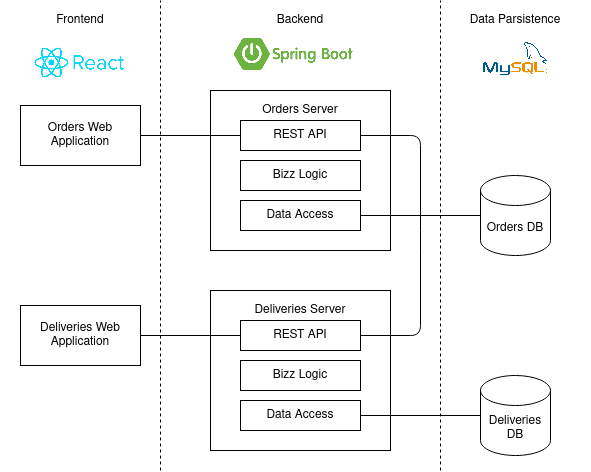

The diagram above was exported from draw.io. Its source (the exported page's mxGraphModel, read from the mxfile embedded in the PNG):
<mxGraphModel dx="1348" dy="775" grid="1" gridSize="10" guides="1" tooltips="1" connect="1" arrows="1" fold="1" page="1" pageScale="1" pageWidth="850" pageHeight="1100" math="0" shadow="0">
  <root>
    <mxCell id="0" />
    <mxCell id="1" parent="0" />
    <mxCell id="XyfpZ_QzaTByvPjJjuuN-1" value="" style="rounded=0;whiteSpace=wrap;html=1;" vertex="1" parent="1">
      <mxGeometry x="370" y="130" width="180" height="160" as="geometry" />
    </mxCell>
    <mxCell id="XyfpZ_QzaTByvPjJjuuN-3" value="" style="endArrow=none;dashed=1;html=1;" edge="1" parent="1">
      <mxGeometry width="50" height="50" relative="1" as="geometry">
        <mxPoint x="320" y="510" as="sourcePoint" />
        <mxPoint x="320" y="40" as="targetPoint" />
      </mxGeometry>
    </mxCell>
    <mxCell id="XyfpZ_QzaTByvPjJjuuN-4" value="" style="endArrow=none;dashed=1;html=1;" edge="1" parent="1">
      <mxGeometry width="50" height="50" relative="1" as="geometry">
        <mxPoint x="600" y="510" as="sourcePoint" />
        <mxPoint x="600" y="40" as="targetPoint" />
      </mxGeometry>
    </mxCell>
    <mxCell id="XyfpZ_QzaTByvPjJjuuN-6" value="Orders Server" style="text;html=1;strokeColor=none;fillColor=none;align=center;verticalAlign=middle;whiteSpace=wrap;rounded=0;" vertex="1" parent="1">
      <mxGeometry x="370" y="140" width="180" height="20" as="geometry" />
    </mxCell>
    <mxCell id="XyfpZ_QzaTByvPjJjuuN-7" value="REST API" style="rounded=0;whiteSpace=wrap;html=1;" vertex="1" parent="1">
      <mxGeometry x="400" y="160" width="120" height="30" as="geometry" />
    </mxCell>
    <mxCell id="XyfpZ_QzaTByvPjJjuuN-10" value="Bizz Logic" style="rounded=0;whiteSpace=wrap;html=1;" vertex="1" parent="1">
      <mxGeometry x="400" y="200" width="120" height="30" as="geometry" />
    </mxCell>
    <mxCell id="XyfpZ_QzaTByvPjJjuuN-11" value="Data Access" style="rounded=0;whiteSpace=wrap;html=1;" vertex="1" parent="1">
      <mxGeometry x="400" y="240" width="120" height="30" as="geometry" />
    </mxCell>
    <mxCell id="XyfpZ_QzaTByvPjJjuuN-12" value="" style="rounded=0;whiteSpace=wrap;html=1;" vertex="1" parent="1">
      <mxGeometry x="370" y="330" width="180" height="160" as="geometry" />
    </mxCell>
    <mxCell id="XyfpZ_QzaTByvPjJjuuN-13" value="Deliveries Server" style="text;html=1;strokeColor=none;fillColor=none;align=center;verticalAlign=middle;whiteSpace=wrap;rounded=0;" vertex="1" parent="1">
      <mxGeometry x="370" y="340" width="180" height="20" as="geometry" />
    </mxCell>
    <mxCell id="XyfpZ_QzaTByvPjJjuuN-14" value="REST API" style="rounded=0;whiteSpace=wrap;html=1;" vertex="1" parent="1">
      <mxGeometry x="400" y="360" width="120" height="30" as="geometry" />
    </mxCell>
    <mxCell id="XyfpZ_QzaTByvPjJjuuN-15" value="Bizz Logic" style="rounded=0;whiteSpace=wrap;html=1;" vertex="1" parent="1">
      <mxGeometry x="400" y="400" width="120" height="30" as="geometry" />
    </mxCell>
    <mxCell id="XyfpZ_QzaTByvPjJjuuN-16" value="Data Access" style="rounded=0;whiteSpace=wrap;html=1;" vertex="1" parent="1">
      <mxGeometry x="400" y="440" width="120" height="30" as="geometry" />
    </mxCell>
    <mxCell id="XyfpZ_QzaTByvPjJjuuN-17" value="Orders DB" style="shape=cylinder3;whiteSpace=wrap;html=1;boundedLbl=1;backgroundOutline=1;size=15;" vertex="1" parent="1">
      <mxGeometry x="640" y="215" width="70" height="80" as="geometry" />
    </mxCell>
    <mxCell id="XyfpZ_QzaTByvPjJjuuN-18" value="Deliveries DB" style="shape=cylinder3;whiteSpace=wrap;html=1;boundedLbl=1;backgroundOutline=1;size=15;" vertex="1" parent="1">
      <mxGeometry x="640" y="415" width="70" height="80" as="geometry" />
    </mxCell>
    <mxCell id="XyfpZ_QzaTByvPjJjuuN-19" value="Data Parsistence" style="text;html=1;strokeColor=none;fillColor=none;align=center;verticalAlign=middle;whiteSpace=wrap;rounded=0;" vertex="1" parent="1">
      <mxGeometry x="600" y="50" width="150" height="20" as="geometry" />
    </mxCell>
    <mxCell id="XyfpZ_QzaTByvPjJjuuN-20" value="Backend" style="text;html=1;strokeColor=none;fillColor=none;align=center;verticalAlign=middle;whiteSpace=wrap;rounded=0;" vertex="1" parent="1">
      <mxGeometry x="320" y="50" width="280" height="20" as="geometry" />
    </mxCell>
    <mxCell id="XyfpZ_QzaTByvPjJjuuN-21" value="Frontend" style="text;html=1;strokeColor=none;fillColor=none;align=center;verticalAlign=middle;whiteSpace=wrap;rounded=0;" vertex="1" parent="1">
      <mxGeometry x="160" y="50" width="160" height="20" as="geometry" />
    </mxCell>
    <mxCell id="XyfpZ_QzaTByvPjJjuuN-22" value="Orders Web Application" style="rounded=0;whiteSpace=wrap;html=1;" vertex="1" parent="1">
      <mxGeometry x="180" y="145" width="120" height="60" as="geometry" />
    </mxCell>
    <mxCell id="XyfpZ_QzaTByvPjJjuuN-23" value="Deliveries Web Application" style="rounded=0;whiteSpace=wrap;html=1;" vertex="1" parent="1">
      <mxGeometry x="180" y="345" width="120" height="60" as="geometry" />
    </mxCell>
    <mxCell id="XyfpZ_QzaTByvPjJjuuN-24" value="" style="endArrow=none;html=1;entryX=0;entryY=0.5;entryDx=0;entryDy=0;entryPerimeter=0;exitX=1;exitY=0.5;exitDx=0;exitDy=0;" edge="1" parent="1" source="XyfpZ_QzaTByvPjJjuuN-16" target="XyfpZ_QzaTByvPjJjuuN-18">
      <mxGeometry width="50" height="50" relative="1" as="geometry">
        <mxPoint x="700" y="660" as="sourcePoint" />
        <mxPoint x="750" y="610" as="targetPoint" />
      </mxGeometry>
    </mxCell>
    <mxCell id="XyfpZ_QzaTByvPjJjuuN-25" value="" style="endArrow=none;html=1;entryX=0;entryY=0.5;entryDx=0;entryDy=0;entryPerimeter=0;exitX=1;exitY=0.5;exitDx=0;exitDy=0;" edge="1" parent="1" source="XyfpZ_QzaTByvPjJjuuN-11" target="XyfpZ_QzaTByvPjJjuuN-17">
      <mxGeometry width="50" height="50" relative="1" as="geometry">
        <mxPoint x="520" y="550" as="sourcePoint" />
        <mxPoint x="570" y="500" as="targetPoint" />
      </mxGeometry>
    </mxCell>
    <mxCell id="XyfpZ_QzaTByvPjJjuuN-26" value="" style="endArrow=none;html=1;entryX=0;entryY=0.5;entryDx=0;entryDy=0;exitX=1;exitY=0.5;exitDx=0;exitDy=0;" edge="1" parent="1" source="XyfpZ_QzaTByvPjJjuuN-22" target="XyfpZ_QzaTByvPjJjuuN-7">
      <mxGeometry width="50" height="50" relative="1" as="geometry">
        <mxPoint x="320" y="610" as="sourcePoint" />
        <mxPoint x="370" y="560" as="targetPoint" />
      </mxGeometry>
    </mxCell>
    <mxCell id="XyfpZ_QzaTByvPjJjuuN-27" value="" style="endArrow=none;html=1;entryX=0;entryY=0.5;entryDx=0;entryDy=0;exitX=1;exitY=0.5;exitDx=0;exitDy=0;" edge="1" parent="1" source="XyfpZ_QzaTByvPjJjuuN-23" target="XyfpZ_QzaTByvPjJjuuN-14">
      <mxGeometry width="50" height="50" relative="1" as="geometry">
        <mxPoint x="190" y="600" as="sourcePoint" />
        <mxPoint x="240" y="550" as="targetPoint" />
      </mxGeometry>
    </mxCell>
    <mxCell id="XyfpZ_QzaTByvPjJjuuN-28" value="" style="endArrow=none;html=1;entryX=1;entryY=0.5;entryDx=0;entryDy=0;exitX=1;exitY=0.5;exitDx=0;exitDy=0;" edge="1" parent="1" source="XyfpZ_QzaTByvPjJjuuN-14" target="XyfpZ_QzaTByvPjJjuuN-7">
      <mxGeometry width="50" height="50" relative="1" as="geometry">
        <mxPoint x="780" y="380" as="sourcePoint" />
        <mxPoint x="830" y="330" as="targetPoint" />
        <Array as="points">
          <mxPoint x="580" y="375" />
          <mxPoint x="580" y="280" />
          <mxPoint x="580" y="175" />
        </Array>
      </mxGeometry>
    </mxCell>
    <mxCell id="XyfpZ_QzaTByvPjJjuuN-29" value="" style="shape=image;verticalLabelPosition=bottom;labelBackgroundColor=#ffffff;verticalAlign=top;aspect=fixed;imageAspect=0;image=https://miro.medium.com/max/876/1*j7q_cdCjUkhHhxJIvrpf1A.png;" vertex="1" parent="1">
      <mxGeometry x="386.96999999999997" y="70" width="146.07" height="50" as="geometry" />
    </mxCell>
    <mxCell id="XyfpZ_QzaTByvPjJjuuN-30" value="" style="shape=image;verticalLabelPosition=bottom;labelBackgroundColor=#ffffff;verticalAlign=top;aspect=fixed;imageAspect=0;image=https://devtools.com.br/blog/wp-content/uploads/2013/06/MySQL-Logo.wine_.png;" vertex="1" parent="1">
      <mxGeometry x="632.5" y="70.00000000000001" width="85" height="56.72" as="geometry" />
    </mxCell>
    <mxCell id="XyfpZ_QzaTByvPjJjuuN-31" value="" style="shape=image;verticalLabelPosition=bottom;labelBackgroundColor=#ffffff;verticalAlign=top;aspect=fixed;imageAspect=0;image=https://blog.wildix.com/wp-content/uploads/2020/06/react-logo.jpg;" vertex="1" parent="1">
      <mxGeometry x="190" y="74.62" width="100" height="55.38" as="geometry" />
    </mxCell>
  </root>
</mxGraphModel>